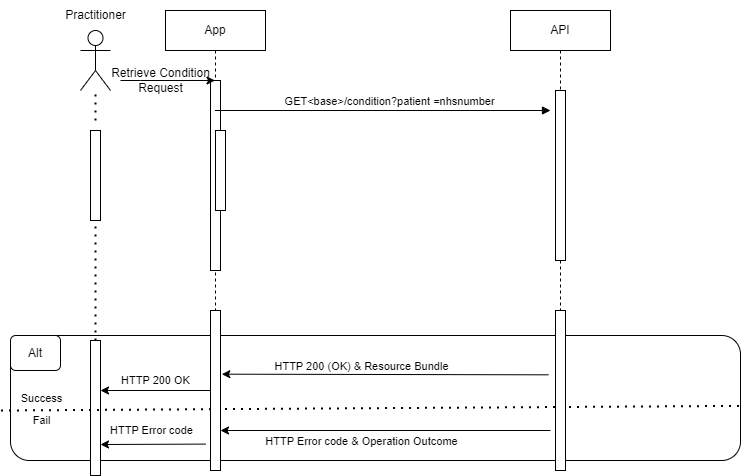

The diagram above was exported from draw.io. Its source (the exported page's mxGraphModel, read from the mxfile embedded in the PNG):
<mxGraphModel dx="1010" dy="716" grid="1" gridSize="10" guides="1" tooltips="1" connect="1" arrows="1" fold="1" page="1" pageScale="1" pageWidth="850" pageHeight="1100" math="0" shadow="0">
  <root>
    <mxCell id="0" />
    <mxCell id="1" parent="0" />
    <mxCell id="aM9ryv3xv72pqoxQDRHE-1" value="App" style="shape=umlLifeline;perimeter=lifelinePerimeter;whiteSpace=wrap;html=1;container=0;dropTarget=0;collapsible=0;recursiveResize=0;outlineConnect=0;portConstraint=eastwest;newEdgeStyle={&quot;edgeStyle&quot;:&quot;elbowEdgeStyle&quot;,&quot;elbow&quot;:&quot;vertical&quot;,&quot;curved&quot;:0,&quot;rounded&quot;:0};" parent="1" vertex="1">
      <mxGeometry x="165" y="20" width="100" height="300" as="geometry" />
    </mxCell>
    <mxCell id="aM9ryv3xv72pqoxQDRHE-2" value="" style="html=1;points=[];perimeter=orthogonalPerimeter;outlineConnect=0;targetShapes=umlLifeline;portConstraint=eastwest;newEdgeStyle={&quot;edgeStyle&quot;:&quot;elbowEdgeStyle&quot;,&quot;elbow&quot;:&quot;vertical&quot;,&quot;curved&quot;:0,&quot;rounded&quot;:0};" parent="aM9ryv3xv72pqoxQDRHE-1" vertex="1">
      <mxGeometry x="45" y="70" width="10" height="190" as="geometry" />
    </mxCell>
    <mxCell id="aM9ryv3xv72pqoxQDRHE-4" value="" style="html=1;points=[];perimeter=orthogonalPerimeter;outlineConnect=0;targetShapes=umlLifeline;portConstraint=eastwest;newEdgeStyle={&quot;edgeStyle&quot;:&quot;elbowEdgeStyle&quot;,&quot;elbow&quot;:&quot;vertical&quot;,&quot;curved&quot;:0,&quot;rounded&quot;:0};" parent="aM9ryv3xv72pqoxQDRHE-1" vertex="1">
      <mxGeometry x="50" y="120" width="10" height="80" as="geometry" />
    </mxCell>
    <mxCell id="aM9ryv3xv72pqoxQDRHE-5" value="API" style="shape=umlLifeline;perimeter=lifelinePerimeter;whiteSpace=wrap;html=1;container=0;dropTarget=0;collapsible=0;recursiveResize=0;outlineConnect=0;portConstraint=eastwest;newEdgeStyle={&quot;edgeStyle&quot;:&quot;elbowEdgeStyle&quot;,&quot;elbow&quot;:&quot;vertical&quot;,&quot;curved&quot;:0,&quot;rounded&quot;:0};" parent="1" vertex="1">
      <mxGeometry x="510" y="20" width="100" height="300" as="geometry" />
    </mxCell>
    <mxCell id="aM9ryv3xv72pqoxQDRHE-6" value="" style="html=1;points=[];perimeter=orthogonalPerimeter;outlineConnect=0;targetShapes=umlLifeline;portConstraint=eastwest;newEdgeStyle={&quot;edgeStyle&quot;:&quot;elbowEdgeStyle&quot;,&quot;elbow&quot;:&quot;vertical&quot;,&quot;curved&quot;:0,&quot;rounded&quot;:0};" parent="aM9ryv3xv72pqoxQDRHE-5" vertex="1">
      <mxGeometry x="45" y="80" width="10" height="170" as="geometry" />
    </mxCell>
    <mxCell id="aM9ryv3xv72pqoxQDRHE-7" value="&amp;nbsp; &amp;nbsp; &amp;nbsp;GET&amp;lt;base&amp;gt;/condition?patient =nhsnumber&amp;nbsp;" style="html=1;verticalAlign=bottom;endArrow=block;edgeStyle=elbowEdgeStyle;elbow=vertical;curved=0;rounded=0;" parent="1" source="aM9ryv3xv72pqoxQDRHE-1" edge="1">
      <mxGeometry relative="1" as="geometry">
        <mxPoint x="465" y="110" as="sourcePoint" />
        <Array as="points" />
        <mxPoint x="550" y="120" as="targetPoint" />
      </mxGeometry>
    </mxCell>
    <mxCell id="nC0RZZsQ8dfnFRM-GvDi-1" value="" style="shape=umlActor;verticalLabelPosition=bottom;verticalAlign=top;html=1;outlineConnect=0;" vertex="1" parent="1">
      <mxGeometry x="80" y="40" width="30" height="60" as="geometry" />
    </mxCell>
    <mxCell id="nC0RZZsQ8dfnFRM-GvDi-3" value="" style="rounded=0;whiteSpace=wrap;html=1;direction=south;" vertex="1" parent="1">
      <mxGeometry x="90" y="140" width="10" height="90" as="geometry" />
    </mxCell>
    <mxCell id="nC0RZZsQ8dfnFRM-GvDi-19" value="" style="endArrow=none;dashed=1;html=1;dashPattern=1 3;strokeWidth=2;rounded=0;" edge="1" parent="1" target="nC0RZZsQ8dfnFRM-GvDi-1">
      <mxGeometry width="50" height="50" relative="1" as="geometry">
        <mxPoint x="95" y="130" as="sourcePoint" />
        <mxPoint x="20" y="120" as="targetPoint" />
        <Array as="points" />
      </mxGeometry>
    </mxCell>
    <mxCell id="nC0RZZsQ8dfnFRM-GvDi-24" value="" style="rounded=1;whiteSpace=wrap;html=1;" vertex="1" parent="1">
      <mxGeometry x="10" y="345" width="730" height="125" as="geometry" />
    </mxCell>
    <mxCell id="nC0RZZsQ8dfnFRM-GvDi-26" value="" style="endArrow=none;dashed=1;html=1;dashPattern=1 3;strokeWidth=2;rounded=0;entryX=1;entryY=0.5;entryDx=0;entryDy=0;" edge="1" parent="1" source="nC0RZZsQ8dfnFRM-GvDi-27" target="nC0RZZsQ8dfnFRM-GvDi-3">
      <mxGeometry width="50" height="50" relative="1" as="geometry">
        <mxPoint x="93" y="360" as="sourcePoint" />
        <mxPoint x="110" y="240" as="targetPoint" />
      </mxGeometry>
    </mxCell>
    <mxCell id="nC0RZZsQ8dfnFRM-GvDi-27" value="" style="rounded=0;whiteSpace=wrap;html=1;direction=north;" vertex="1" parent="1">
      <mxGeometry x="90" y="350" width="10" height="135" as="geometry" />
    </mxCell>
    <mxCell id="nC0RZZsQ8dfnFRM-GvDi-32" value="Practitioner" style="text;html=1;align=center;verticalAlign=middle;resizable=0;points=[];autosize=1;strokeColor=none;fillColor=none;" vertex="1" parent="1">
      <mxGeometry x="55" y="10" width="80" height="30" as="geometry" />
    </mxCell>
    <mxCell id="nC0RZZsQ8dfnFRM-GvDi-36" value="" style="endArrow=classic;html=1;rounded=0;" edge="1" parent="1" target="aM9ryv3xv72pqoxQDRHE-1">
      <mxGeometry width="50" height="50" relative="1" as="geometry">
        <mxPoint x="120" y="90" as="sourcePoint" />
        <mxPoint x="160" y="70" as="targetPoint" />
        <Array as="points">
          <mxPoint x="140" y="90" />
        </Array>
      </mxGeometry>
    </mxCell>
    <mxCell id="nC0RZZsQ8dfnFRM-GvDi-37" value="Retrieve Condition &lt;br&gt;Request" style="text;html=1;align=center;verticalAlign=middle;resizable=0;points=[];autosize=1;strokeColor=none;fillColor=none;" vertex="1" parent="1">
      <mxGeometry x="100" y="70" width="120" height="40" as="geometry" />
    </mxCell>
    <mxCell id="nC0RZZsQ8dfnFRM-GvDi-43" value="" style="endArrow=none;dashed=1;html=1;dashPattern=1 3;strokeWidth=2;rounded=0;entryX=1.003;entryY=0.563;entryDx=0;entryDy=0;entryPerimeter=0;exitX=-0.013;exitY=0.6;exitDx=0;exitDy=0;exitPerimeter=0;" edge="1" parent="1" source="nC0RZZsQ8dfnFRM-GvDi-24" target="nC0RZZsQ8dfnFRM-GvDi-24">
      <mxGeometry width="50" height="50" relative="1" as="geometry">
        <mxPoint y="450" as="sourcePoint" />
        <mxPoint x="50" y="400" as="targetPoint" />
      </mxGeometry>
    </mxCell>
    <mxCell id="nC0RZZsQ8dfnFRM-GvDi-52" value="Success" style="edgeLabel;html=1;align=center;verticalAlign=middle;resizable=0;points=[];" vertex="1" connectable="0" parent="nC0RZZsQ8dfnFRM-GvDi-43">
      <mxGeometry x="-0.9213" y="4" relative="1" as="geometry">
        <mxPoint x="11" y="-8" as="offset" />
      </mxGeometry>
    </mxCell>
    <mxCell id="nC0RZZsQ8dfnFRM-GvDi-53" value="Fail" style="edgeLabel;html=1;align=center;verticalAlign=middle;resizable=0;points=[];" vertex="1" connectable="0" parent="nC0RZZsQ8dfnFRM-GvDi-43">
      <mxGeometry x="-0.8918" y="-7" relative="1" as="geometry">
        <mxPoint y="3" as="offset" />
      </mxGeometry>
    </mxCell>
    <mxCell id="nC0RZZsQ8dfnFRM-GvDi-44" value="" style="rounded=0;whiteSpace=wrap;html=1;direction=south;" vertex="1" parent="1">
      <mxGeometry x="210" y="320" width="10" height="160" as="geometry" />
    </mxCell>
    <mxCell id="nC0RZZsQ8dfnFRM-GvDi-46" value="" style="rounded=0;whiteSpace=wrap;html=1;direction=south;" vertex="1" parent="1">
      <mxGeometry x="555" y="320" width="10" height="160" as="geometry" />
    </mxCell>
    <mxCell id="nC0RZZsQ8dfnFRM-GvDi-47" value="" style="endArrow=classic;html=1;rounded=0;entryX=0.398;entryY=-0.133;entryDx=0;entryDy=0;entryPerimeter=0;exitX=0.402;exitY=1.7;exitDx=0;exitDy=0;exitPerimeter=0;" edge="1" parent="1" source="nC0RZZsQ8dfnFRM-GvDi-46" target="nC0RZZsQ8dfnFRM-GvDi-44">
      <mxGeometry width="50" height="50" relative="1" as="geometry">
        <mxPoint x="260" y="410" as="sourcePoint" />
        <mxPoint x="310" y="360" as="targetPoint" />
      </mxGeometry>
    </mxCell>
    <mxCell id="nC0RZZsQ8dfnFRM-GvDi-50" value="HTTP 200 (OK) &amp;amp; Resource Bundle" style="edgeLabel;html=1;align=center;verticalAlign=middle;resizable=0;points=[];" vertex="1" connectable="0" parent="nC0RZZsQ8dfnFRM-GvDi-47">
      <mxGeometry x="0.3797" y="-8" relative="1" as="geometry">
        <mxPoint x="37" as="offset" />
      </mxGeometry>
    </mxCell>
    <mxCell id="nC0RZZsQ8dfnFRM-GvDi-48" value="" style="endArrow=classic;html=1;rounded=0;entryX=0.75;entryY=0;entryDx=0;entryDy=0;" edge="1" parent="1" target="nC0RZZsQ8dfnFRM-GvDi-44">
      <mxGeometry width="50" height="50" relative="1" as="geometry">
        <mxPoint x="550" y="440" as="sourcePoint" />
        <mxPoint x="310" y="430" as="targetPoint" />
      </mxGeometry>
    </mxCell>
    <mxCell id="nC0RZZsQ8dfnFRM-GvDi-51" value="HTTP Error code &amp;amp; Operation Outcome" style="edgeLabel;html=1;align=center;verticalAlign=middle;resizable=0;points=[];" vertex="1" connectable="0" parent="nC0RZZsQ8dfnFRM-GvDi-48">
      <mxGeometry x="0.3657" y="9" relative="1" as="geometry">
        <mxPoint x="35" y="1" as="offset" />
      </mxGeometry>
    </mxCell>
    <mxCell id="nC0RZZsQ8dfnFRM-GvDi-49" value="Alt" style="rounded=1;whiteSpace=wrap;html=1;" vertex="1" parent="1">
      <mxGeometry x="10" y="345" width="50" height="35" as="geometry" />
    </mxCell>
    <mxCell id="nC0RZZsQ8dfnFRM-GvDi-61" value="" style="endArrow=classic;html=1;rounded=0;exitX=0.5;exitY=1;exitDx=0;exitDy=0;" edge="1" parent="1" source="nC0RZZsQ8dfnFRM-GvDi-44">
      <mxGeometry width="50" height="50" relative="1" as="geometry">
        <mxPoint x="130" y="410" as="sourcePoint" />
        <mxPoint x="100" y="400" as="targetPoint" />
      </mxGeometry>
    </mxCell>
    <mxCell id="nC0RZZsQ8dfnFRM-GvDi-62" value="HTTP 200 OK" style="edgeLabel;html=1;align=center;verticalAlign=middle;resizable=0;points=[];" vertex="1" connectable="0" parent="nC0RZZsQ8dfnFRM-GvDi-61">
      <mxGeometry x="0.2045" y="-8" relative="1" as="geometry">
        <mxPoint x="10" y="-3" as="offset" />
      </mxGeometry>
    </mxCell>
    <mxCell id="nC0RZZsQ8dfnFRM-GvDi-64" value="" style="endArrow=classic;html=1;rounded=0;exitX=0.835;exitY=1.467;exitDx=0;exitDy=0;exitPerimeter=0;" edge="1" parent="1" source="nC0RZZsQ8dfnFRM-GvDi-44">
      <mxGeometry width="50" height="50" relative="1" as="geometry">
        <mxPoint x="130" y="470" as="sourcePoint" />
        <mxPoint x="100" y="454" as="targetPoint" />
      </mxGeometry>
    </mxCell>
    <mxCell id="nC0RZZsQ8dfnFRM-GvDi-65" value="HTTP Error code" style="edgeLabel;html=1;align=center;verticalAlign=middle;resizable=0;points=[];" vertex="1" connectable="0" parent="nC0RZZsQ8dfnFRM-GvDi-64">
      <mxGeometry x="0.0945" y="-6" relative="1" as="geometry">
        <mxPoint x="3" y="-8" as="offset" />
      </mxGeometry>
    </mxCell>
  </root>
</mxGraphModel>